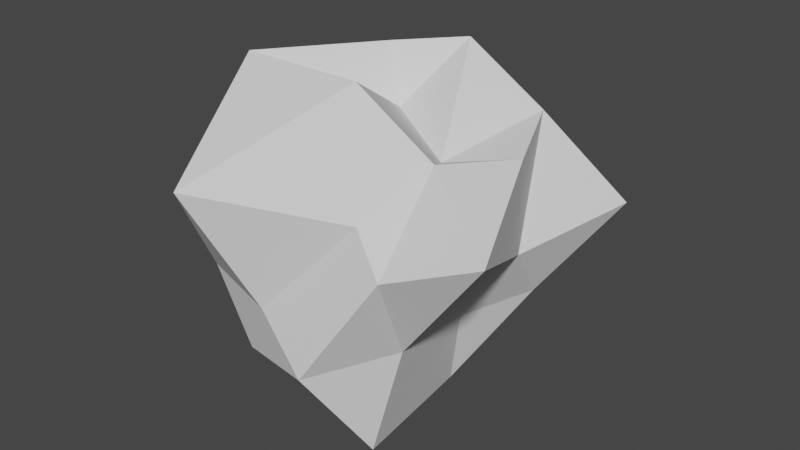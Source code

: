 # Source: Trash1.blend  (saved by Blender 2.82.7; exported with 4.5.12 LTS)
import bpy
from mathutils import Matrix  # noqa: F401  (used for matrix-valued properties, if any)

bpy.ops.wm.read_factory_settings(use_empty=True)
scene = bpy.context.scene
scene.name = 'Scene'

# ---- world
world_world = bpy.data.worlds.new('World'); scene.world = world_world
world_world.use_nodes = True; world_world.node_tree.nodes.clear()
_N = world_world.node_tree.nodes; _L = world_world.node_tree.links
n0 = _N.new('ShaderNodeOutputWorld'); n0.name = 'World Output'; n0.location = (300, 300)
n1 = _N.new('ShaderNodeBackground'); n1.name = 'Background'; n1.location = (10, 300)
n1.inputs[0].default_value = (0.05088, 0.05088, 0.05088, 1.0)
_L.new(n1.outputs[0], n0.inputs[0])
n0.is_active_output = True
world_world.color = (0.05088, 0.05088, 0.05088)
world_world.use_sun_shadow = False
world_world.sun_shadow_jitter_overblur = 0.0

# ---- meshes
me_icosphere = bpy.data.meshes.new('Icosphere')
me_icosphere.from_pydata([(0.009315, -0.006693, -0.05097), (0.04969, -0.03478, -0.01162), (-0.009019, -0.05051, -0.02619), (-0.05134, -0.01407, -0.01072), (-0.00997, 0.05266, -0.0124), (0.0598, 0.02999, -0.0124), (0.04456, -0.05129, 0.04104), (-0.02392, -0.04265, 0.03628), (-0.03614, 0.03297, 0.02805), (0.0196, 0.0424, 0.0335), (0.07152, 0.0, 0.05453), (0.01236, 0.008602, 0.05554), (0.007843, -0.0271, -0.01654), (0.0392, -0.03881, -0.05609), (0.02766, -0.06314, -0.01788), (0.04206, 0.008281, -0.02059), (0.03208, 0.01667, -0.05698), (-0.02414, 0.00108, -0.05066), (-0.03399, -0.02924, -0.03096), (-0.0112, 0.02836, -0.02861), (-0.03399, 0.0314, -0.03096), (0.03006, 0.04119, -0.002703), (0.09132, -0.04775, 0.04077), (0.06526, 0.009914, 0.01277), (0.007744, -0.05957, 0.0009292), (0.05613, -0.05467, 0.02614), (-0.02992, -0.028, 0.0006684), (-0.0279, -0.04799, 0.0009292), (-0.01016, 0.0283, 0.01945), (-0.05817, 0.02431, -0.002177), (0.08356, 0.05141, 0.02339), (0.009315, 0.06308, 0.0188), (0.0589, -0.03059, 0.05934), (-0.01575, -0.07372, 0.04286), (-0.0394, -0.01023, 0.03049), (-0.02629, 0.0809, 0.05257), (0.0589, 0.03059, 0.05934), (0.02673, -0.03059, 0.07922), (0.04661, -0.0112, 0.04996), (-0.02499, -0.02801, 0.07801), (0.001004, 0.01731, 0.07584), (0.02673, 0.03059, 0.07922)], [], [(0, 13, 12), (1, 13, 15), (0, 12, 17), (0, 17, 19), (0, 19, 16), (1, 15, 22), (2, 14, 24), (3, 18, 26), (4, 20, 28), (5, 21, 30), (1, 22, 25), (2, 24, 27), (3, 26, 29), (4, 28, 31), (5, 30, 23), (6, 32, 37), (7, 33, 39), (8, 34, 40), (9, 35, 41), (10, 36, 38), (38, 41, 11), (38, 36, 41), (36, 9, 41), (41, 40, 11), (41, 35, 40), (35, 8, 40), (40, 39, 11), (40, 34, 39), (34, 7, 39), (39, 37, 11), (39, 33, 37), (33, 6, 37), (37, 38, 11), (37, 32, 38), (32, 10, 38), (23, 36, 10), (23, 30, 36), (30, 9, 36), (31, 35, 9), (31, 28, 35), (28, 8, 35), (29, 34, 8), (29, 26, 34), (26, 7, 34), (27, 33, 7), (27, 24, 33), (24, 6, 33), (25, 32, 6), (25, 22, 32), (22, 10, 32), (30, 31, 9), (30, 21, 31), (21, 4, 31), (28, 29, 8), (28, 20, 29), (20, 3, 29), (26, 27, 7), (26, 18, 27), (18, 2, 27), (24, 25, 6), (24, 14, 25), (14, 1, 25), (22, 23, 10), (22, 15, 23), (15, 5, 23), (16, 21, 5), (16, 19, 21), (19, 4, 21), (19, 20, 4), (19, 17, 20), (17, 3, 20), (17, 18, 3), (17, 12, 18), (12, 2, 18), (15, 16, 5), (15, 13, 16), (13, 0, 16), (12, 14, 2), (12, 13, 14), (13, 1, 14)])
_uv = me_icosphere.uv_layers.new(name='UVMap')
_uv.uv.foreach_set('vector', [0.8182, 0.0, 0.7727, 0.07873, 0.8636, 0.07873, 0.7273, 0.1575, 0.6818, 0.07873, 0.6364, 0.1575, 0.09091, 0.0, 0.04545, 0.07873, 0.1364, 0.07873, 0.2727, 0.0, 0.2273, 0.07873, 0.3182, 0.07873, 0.4545, 0.0, 0.4091, 0.07873, 0.5, 0.07873, 0.7273, 0.1575, 0.6364, 0.1575, 0.6818, 0.2362, 0.9091, 0.1575, 0.8182, 0.1575, 0.8636, 0.2362, 0.1818, 0.1575, 0.09091, 0.1575, 0.1364, 0.2362, 0.3636, 0.1575, 0.2727, 0.1575, 0.3182, 0.2362, 0.5455, 0.1575, 0.4545, 0.1575, 0.5, 0.2362, 0.7273, 0.1575, 0.6818, 0.2362, 0.7727, 0.2362, 0.9091, 0.1575, 0.8636, 0.2362, 0.9545, 0.2362, 0.1818, 0.1575, 0.1364, 0.2362, 0.2273, 0.2362, 0.3636, 0.1575, 0.3182, 0.2362, 0.4091, 0.2362, 0.5455, 0.1575, 0.5, 0.2362, 0.5909, 0.2362, 0.8182, 0.3149, 0.7273, 0.3149, 0.7727, 0.3937, 1.0, 0.3149, 0.9091, 0.3149, 0.9545, 0.3937, 0.2727, 0.3149, 0.1818, 0.3149, 0.2273, 0.3937, 0.4545, 0.3149, 0.3636, 0.3149, 0.4091, 0.3937, 0.6364, 0.3149, 0.5455, 0.3149, 0.5909, 0.3937, 0.5909, 0.3937, 0.5, 0.3937, 0.5455, 0.4724, 0.5909, 0.3937, 0.5455, 0.3149, 0.5, 0.3937, 0.5455, 0.3149, 0.4545, 0.3149, 0.5, 0.3937, 0.4091, 0.3937, 0.3182, 0.3937, 0.3636, 0.4724, 0.4091, 0.3937, 0.3636, 0.3149, 0.3182, 0.3937, 0.3636, 0.3149, 0.2727, 0.3149, 0.3182, 0.3937, 0.2273, 0.3937, 0.1364, 0.3937, 0.1818, 0.4724, 0.2273, 0.3937, 0.1818, 0.3149, 0.1364, 0.3937, 0.1818, 0.3149, 0.09091, 0.3149, 0.1364, 0.3937, 0.9545, 0.3937, 0.8636, 0.3937, 0.9091, 0.4724, 0.9545, 0.3937, 0.9091, 0.3149, 0.8636, 0.3937, 0.9091, 0.3149, 0.8182, 0.3149, 0.8636, 0.3937, 0.7727, 0.3937, 0.6818, 0.3937, 0.7273, 0.4724, 0.7727, 0.3937, 0.7273, 0.3149, 0.6818, 0.3937, 0.7273, 0.3149, 0.6364, 0.3149, 0.6818, 0.3937, 0.5909, 0.2362, 0.5455, 0.3149, 0.6364, 0.3149, 0.5909, 0.2362, 0.5, 0.2362, 0.5455, 0.3149, 0.5, 0.2362, 0.4545, 0.3149, 0.5455, 0.3149, 0.4091, 0.2362, 0.3636, 0.3149, 0.4545, 0.3149, 0.4091, 0.2362, 0.3182, 0.2362, 0.3636, 0.3149, 0.3182, 0.2362, 0.2727, 0.3149, 0.3636, 0.3149, 0.2273, 0.2362, 0.1818, 0.3149, 0.2727, 0.3149, 0.2273, 0.2362, 0.1364, 0.2362, 0.1818, 0.3149, 0.1364, 0.2362, 0.09091, 0.3149, 0.1818, 0.3149, 0.9545, 0.2362, 0.9091, 0.3149, 1.0, 0.3149, 0.9545, 0.2362, 0.8636, 0.2362, 0.9091, 0.3149, 0.8636, 0.2362, 0.8182, 0.3149, 0.9091, 0.3149, 0.7727, 0.2362, 0.7273, 0.3149, 0.8182, 0.3149, 0.7727, 0.2362, 0.6818, 0.2362, 0.7273, 0.3149, 0.6818, 0.2362, 0.6364, 0.3149, 0.7273, 0.3149, 0.5, 0.2362, 0.4091, 0.2362, 0.4545, 0.3149, 0.5, 0.2362, 0.4545, 0.1575, 0.4091, 0.2362, 0.4545, 0.1575, 0.3636, 0.1575, 0.4091, 0.2362, 0.3182, 0.2362, 0.2273, 0.2362, 0.2727, 0.3149, 0.3182, 0.2362, 0.2727, 0.1575, 0.2273, 0.2362, 0.2727, 0.1575, 0.1818, 0.1575, 0.2273, 0.2362, 0.1364, 0.2362, 0.04545, 0.2362, 0.09091, 0.3149, 0.1364, 0.2362, 0.09091, 0.1575, 0.04545, 0.2362, 0.09091, 0.1575, 0.0, 0.1575, 0.04545, 0.2362, 0.8636, 0.2362, 0.7727, 0.2362, 0.8182, 0.3149, 0.8636, 0.2362, 0.8182, 0.1575, 0.7727, 0.2362, 0.8182, 0.1575, 0.7273, 0.1575, 0.7727, 0.2362, 0.6818, 0.2362, 0.5909, 0.2362, 0.6364, 0.3149, 0.6818, 0.2362, 0.6364, 0.1575, 0.5909, 0.2362, 0.6364, 0.1575, 0.5455, 0.1575, 0.5909, 0.2362, 0.5, 0.07873, 0.4545, 0.1575, 0.5455, 0.1575, 0.5, 0.07873, 0.4091, 0.07873, 0.4545, 0.1575, 0.4091, 0.07873, 0.3636, 0.1575, 0.4545, 0.1575, 0.3182, 0.07873, 0.2727, 0.1575, 0.3636, 0.1575, 0.3182, 0.07873, 0.2273, 0.07873, 0.2727, 0.1575, 0.2273, 0.07873, 0.1818, 0.1575, 0.2727, 0.1575, 0.1364, 0.07873, 0.09091, 0.1575, 0.1818, 0.1575, 0.1364, 0.07873, 0.04545, 0.07873, 0.09091, 0.1575, 0.04545, 0.07873, 0.0, 0.1575, 0.09091, 0.1575, 0.6364, 0.1575, 0.5909, 0.07873, 0.5455, 0.1575, 0.6364, 0.1575, 0.6818, 0.07873, 0.5909, 0.07873, 0.6818, 0.07873, 0.6364, 0.0, 0.5909, 0.07873, 0.8636, 0.07873, 0.8182, 0.1575, 0.9091, 0.1575, 0.8636, 0.07873, 0.7727, 0.07873, 0.8182, 0.1575, 0.7727, 0.07873, 0.7273, 0.1575, 0.8182, 0.1575])
me_icosphere.use_remesh_fix_poles = True
me_icosphere.use_remesh_preserve_attributes = False
me_icosphere.use_mirror_vertex_groups = False
me_icosphere.update()

# ---- objects
ob_trash = bpy.data.objects.new('Trash', me_icosphere)

# ---- transforms, parenting, visibility, modifiers, constraints
ob_trash.location = (0.0, 0.0, 0.0)
ob_trash.lineart.crease_threshold = 0.0

# ---- collection membership
scene.collection.objects.link(ob_trash)

# ---- scene / render settings (as saved in the file)
scene.frame_start = 1; scene.frame_end = 250; scene.frame_set(1)
scene.render.engine = 'BLENDER_EEVEE_NEXT'
scene.cycles.use_denoising = False
scene.cycles.samples = 128
scene.cycles.sampling_pattern = 'TABULATED_SOBOL'
scene.cycles.use_adaptive_sampling = False
scene.cycles.use_light_tree = False
scene.view_settings.view_transform = 'Filmic'
bpy.context.view_layer.update()

# ---- added for rendering (the .blend has no active camera and no usable light): camera, sun
cam_auto = bpy.data.cameras.new('AutoCamera')
cam_auto.lens = 50.0
cam_auto.sensor_width = 36.0
cam_auto.clip_end = 1000.0
ob_auto_camera = bpy.data.objects.new('AutoCamera', cam_auto)
scene.collection.objects.link(ob_auto_camera)
ob_auto_camera.location = (0.252114, -0.279053, 0.199546)
ob_auto_camera.rotation_euler = (1.09748, -7.21219e-08, 0.694738)
scene.camera = ob_auto_camera
light_auto_sun = bpy.data.lights.new('AutoSun', 'SUN')
light_auto_sun.energy = 3.0
light_auto_sun.angle = 0.0523599
ob_auto_sun = bpy.data.objects.new('AutoSun', light_auto_sun)
scene.collection.objects.link(ob_auto_sun)
ob_auto_sun.rotation_euler = (0.872665, 0.174533, 0.523599)
bpy.context.view_layer.update()
